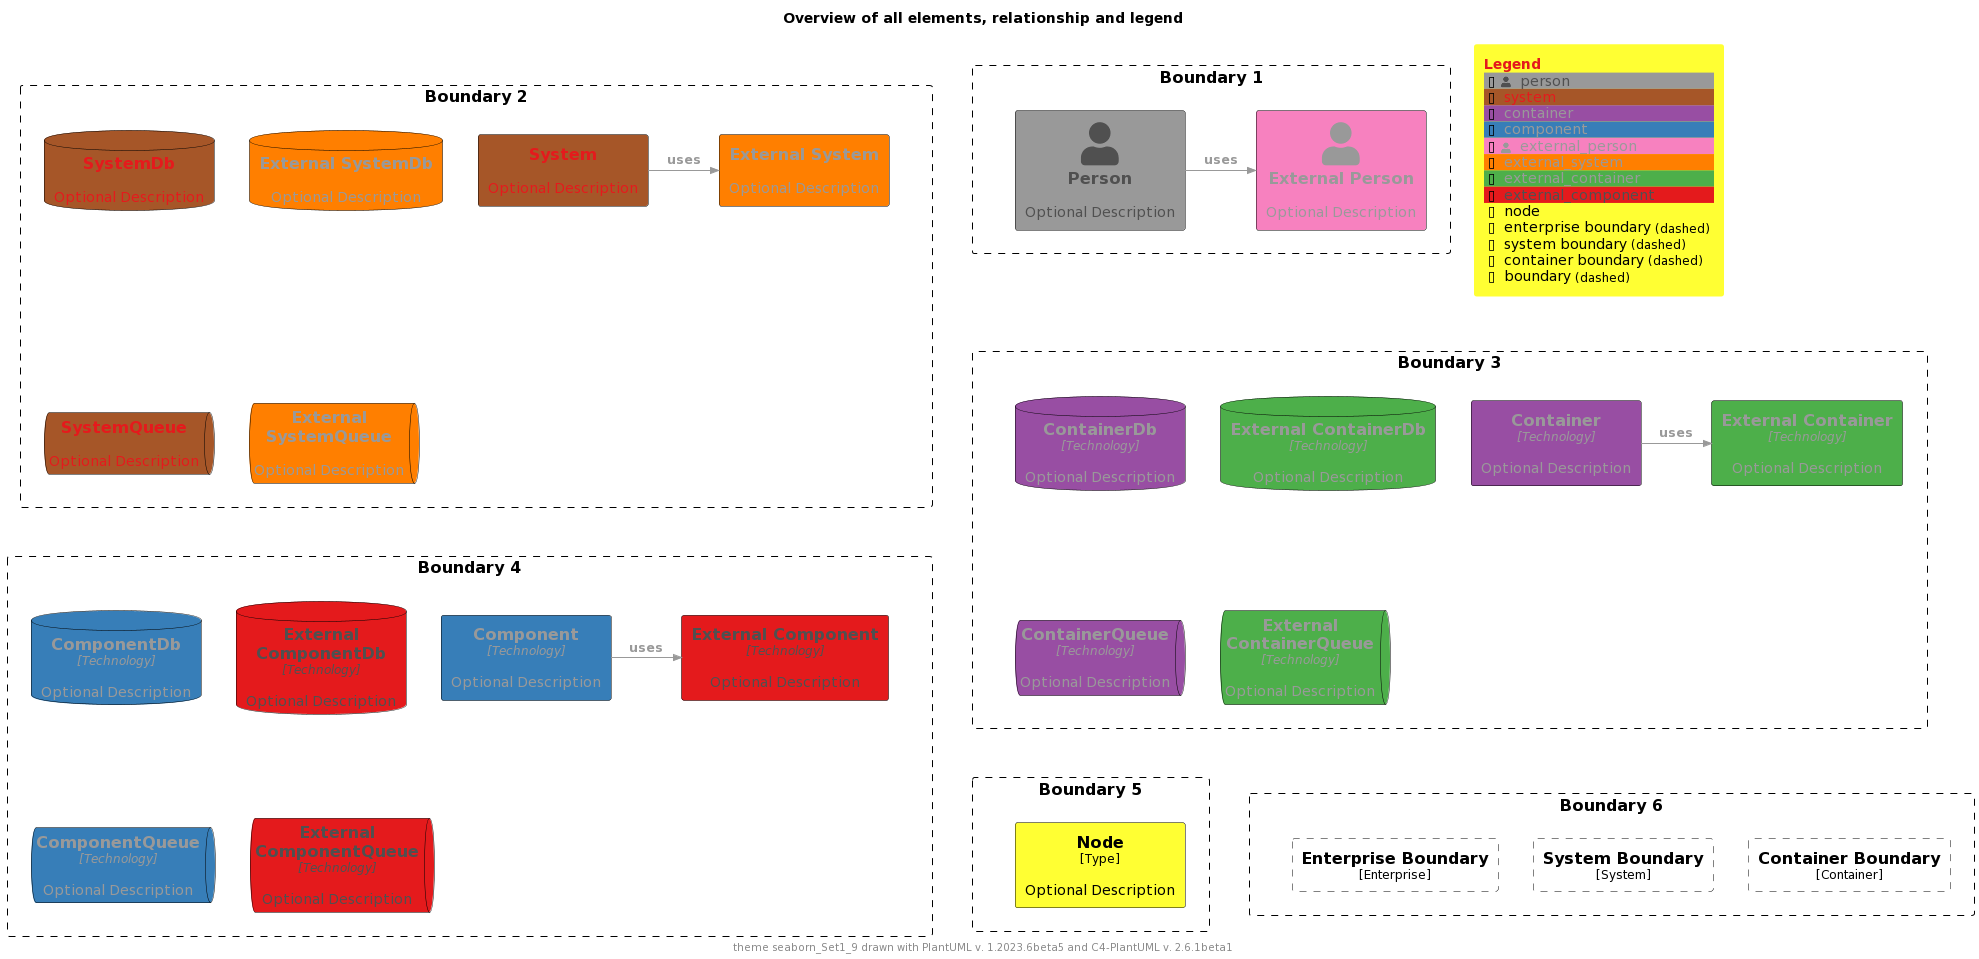

The diagram above was rendered by PlantUML. Its source (embedded in the PNG):
@startuml
'Theme: "puml-theme-seaborn_Set1_9.puml"
'Theme colors
' Metadata
' Created: 2023-05-02 04:49:35.260221+00:00
!$THEME = "seaborn_Set1_9"

!function $textcolor($bgColor)
!if $bgcolor == $COLOR_INDEX_4 || $bgcolor == $COLOR_INDEX_5
!return $COLOR_TEXT_FALLBACK_COLOR
!elseif $bgColor == $COLOR_INDEX_8
!return $COLOR_TEXT_FALLBACK_COLOR
!elseif $bgColor == $COLOR_INDEX_0
!return $COLOR_TEXT_FALLBACK_COLOR
!elseif %is_light($bgColor)
!return $COLOR_TEXT_DARK
!else
!return $COLOR_TEXT_LIGHT
!endif
!endfunction

!$COLOR_INDEX_0="#e41a1c"
!$COLOR_INDEX_1="#377eb8"
!$COLOR_INDEX_2="#4daf4a"
!$COLOR_INDEX_3="#984ea3"
!$COLOR_INDEX_4="#ff7f00"
!$COLOR_INDEX_5="#ffff33"
!$COLOR_INDEX_6="#a65628"
!$COLOR_INDEX_7="#f781bf"
!$COLOR_INDEX_8="#999999"
!$COLOR_BORDER_COLOR="#000000"

!$COLOR_TEXT_LIGHT=$COLOR_INDEX_0
!$COLOR_TEXT_DARK=$COLOR_INDEX_8
!$COLOR_TEXT_NEUTRAL=$textcolor($COLOR_INDEX_4)
!$COLOR_REL_COLOR=$textcolor($COLOR_INDEX_0)

!$COLOR_TEXT_FALLBACK_COLOR ?= "#505050"



' stereotype and technology font size
!$STEREOTYPE_FONT_SIZE ?= 12
!$TECHN_FONT_SIZE ?= 12

' default text color of all elements
!$ELEMENT_FONT_COLOR ?= $COLOR_TEXT_NEUTRAL

' arrow related colors and text size
!$ARROW_COLOR ?= $COLOR_TEXT_NEUTRAL
!$ARROW_FONT_COLOR ?= $COLOR_TEXT_NEUTRAL
!$ARROW_FONT_SIZE ?= 12

' (default) boundary related colors and style
!$BOUNDARY_COLOR ?= $COLOR_BORDER_COLOR
!$BOUNDARY_BG_COLOR ?= "transparent"
!$BOUNDARY_BORDER_STYLE ?= "dashed"

' person related colors
!$PERSON_FONT_COLOR ?= $textcolor($COLOR_INDEX_8)
!$PERSON_BG_COLOR ?= $COLOR_INDEX_8
!$PERSON_BORDER_COLOR ?= $COLOR_BORDER_COLOR

' external person related colors
!$EXTERNAL_PERSON_FONT_COLOR ?= $textcolor($COLOR_INDEX_7)
!$EXTERNAL_PERSON_BG_COLOR ?= $COLOR_INDEX_7
!$EXTERNAL_PERSON_BORDER_COLOR ?= $COLOR_BORDER_COLOR

' system related colors
!$SYSTEM_FONT_COLOR ?= $textcolor($COLOR_INDEX_6)
!$SYSTEM_BG_COLOR ?= $COLOR_INDEX_6
!$SYSTEM_BORDER_COLOR ?= $COLOR_BORDER_COLOR

' external system related colors
!$EXTERNAL_SYSTEM_FONT_COLOR ?= $textcolor($COLOR_INDEX_4)
!$EXTERNAL_SYSTEM_BG_COLOR ?= $COLOR_INDEX_4
!$EXTERNAL_SYSTEM_BORDER_COLOR ?= $COLOR_BORDER_COLOR

' system boundary related colors and style
!$SYSTEM_BOUNDARY_COLOR ?= $BOUNDARY_COLOR
!$SYSTEM_BOUNDARY_BG_COLOR ?= $BOUNDARY_BG_COLOR
!$SYSTEM_BOUNDARY_BORDER_STYLE ?= $BOUNDARY_BORDER_STYLE

' enterprise boundary related colors and style
!$ENTERPRISE_BOUNDARY_COLOR ?= $BOUNDARY_COLOR
!$ENTERPRISE_BOUNDARY_BG_COLOR ?= $BOUNDARY_BG_COLOR
!$ENTERPRISE_BOUNDARY_BORDER_STYLE ?= $BOUNDARY_BORDER_STYLE

' container related colors
!$CONTAINER_FONT_COLOR ?= $COLOR_TEXT_DARK
!$CONTAINER_BG_COLOR ?= $COLOR_INDEX_3
!$CONTAINER_BORDER_COLOR ?= $COLOR_BORDER_COLOR

' external container related colors
!$EXTERNAL_CONTAINER_FONT_COLOR ?= $textcolor($COLOR_INDEX_2)
!$EXTERNAL_CONTAINER_BG_COLOR ?= $COLOR_INDEX_2
!$EXTERNAL_CONTAINER_BORDER_COLOR ?= $COLOR_BORDER_COLOR

' container boundary related colors and style
!$CONTAINER_BOUNDARY_COLOR ?= $BOUNDARY_COLOR
!$CONTAINER_BOUNDARY_BG_COLOR ?= $BOUNDARY_BG_COLOR
!$CONTAINER_BOUNDARY_BORDER_STYLE ?= $BOUNDARY_BORDER_STYLE

' component related colors
!$COMPONENT_FONT_COLOR ?= $COLOR_TEXT_DARK
!$COMPONENT_BG_COLOR ?= $COLOR_INDEX_1
!$COMPONENT_BORDER_COLOR ?= $COLOR_BORDER_COLOR

' external component related colors
!$EXTERNAL_COMPONENT_FONT_COLOR ?= $textcolor($COLOR_INDEX_0)
!$EXTERNAL_COMPONENT_BG_COLOR ?= $COLOR_INDEX_0
!$EXTERNAL_COMPONENT_BORDER_COLOR ?= $COLOR_BORDER_COLOR

' node related colors
!$NODE_FONT_COLOR ?= "#000000"
!$NODE_BG_COLOR ?= $COLOR_INDEX_5
!$NODE_BORDER_COLOR ?= $COLOR_BORDER_COLOR

' legend colors and sizes
!$LEGEND_TITLE_COLOR ?= $COLOR_INDEX_0
!$LEGEND_FONT_COLOR ?= $textcolor($COLOR_INDEX_5)
!$LEGEND_BG_COLOR ?= $COLOR_INDEX_5
!$LEGEND_BORDER_COLOR ?= $COLOR_INDEX_5
!$LEGEND_DARK_COLOR ?= $COLOR_TEXT_DARK
!$LEGEND_LIGHT_COLOR ?= $COLOR_TEXT_LIGHT

!$LEGEND_DETAILS_SMALL_SIZE ?= 8
!$LEGEND_DETAILS_NORMAL_SIZE ?= 12

' legend related texts
!$LEGEND_SHADOW_TEXT ?= "shadow"
!$LEGEND_NO_SHADOW_TEXT ?= "no shadow"
!$LEGEND_NO_FONT_BG_TEXT ?= "last text and back color"
!$LEGEND_NO_FONT_TEXT ?= "last text color"
!$LEGEND_NO_BG_TEXT ?= "last back color"
!$LEGEND_NO_LINE_TEXT ?= "last line color"
!$LEGEND_ROUNDED_BOX ?= "rounded box"
!$LEGEND_EIGHT_SIDED ?= "eight sided"
!$LEGEND_DOTTED_LINE ?= "dotted"
!$LEGEND_DASHED_LINE ?= "dashed"
!$LEGEND_BOLD_LINE ?= "bold"
!$LEGEND_BOUNDARY ?= "boundary"
!$LEGEND_DASHED_BOUNDARY ?= "dashed"
' transparent is ignored, produces smaller legends
' !$LEGEND_DASHED_TRANSPARENT_BOUNDARY ?= "dashed, transparent"
!$LEGEND_DASHED_TRANSPARENT_BOUNDARY ?= "dashed"

' sketch related colors, font and texts
!$SKETCH_BG_COLOR ?= "transparent"
!$SKETCH_FONT_COLOR ?= $textcolor($COLOR_INDEX_8)
!$SKETCH_WARNING_COLOR ?= $COLOR_INDEX_8

!$SKETCH_FONT_NAME ?= "Gochi Hand"

!$SKETCH_FOOTER_WARNING ?= "Warning:"
!$SKETCH_FOOTER_TEXT ?= "Created for discussion, needs to be validated"

' size of rectangle shape corner markers
!$ROUNDED_BOX_SIZE ?= 25
!$EIGHT_SIDED_SIZE ?= 18

' Elements
!include https://raw.githubusercontent.com/plantuml-stdlib/C4-PlantUML/master/percy/TestAllElementsWithLegend.puml
@enduml